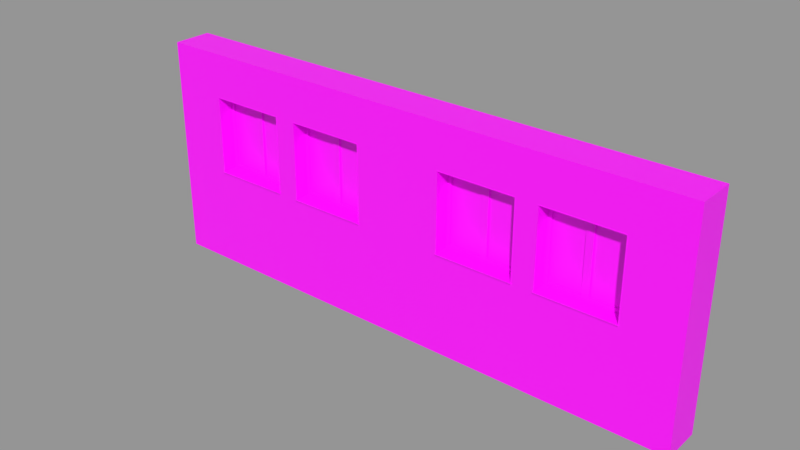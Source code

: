 # Source: facade.blend  (saved by Blender 2.93.20; exported with 4.5.12 LTS)
import bpy
from mathutils import Matrix  # noqa: F401  (used for matrix-valued properties, if any)

bpy.ops.wm.read_factory_settings(use_empty=True)
scene = bpy.context.scene
scene.name = 'model'

# ---- collections
col_facade = bpy.data.collections.new('facade'); scene.collection.children.link(col_facade)
col_facade_model = bpy.data.collections.new('facade model'); col_facade.children.link(col_facade_model)
col_facade_collision = bpy.data.collections.new('facade collision'); col_facade.children.link(col_facade_collision)
col_facade_collision.hide_render = True
col_facade_audio = bpy.data.collections.new('facade audio'); col_facade.children.link(col_facade_audio)
col_facade_audio.hide_render = True

# ---- images (referenced by path relative to the original .blend; pixels are not part of the script)
import os
ASSET_DIR = os.environ.get("B2B_ASSET_DIR", "")  # directory of the original .blend (textures are referenced by path, not embedded)
HERE = os.path.dirname(os.path.abspath(__file__))  # packed textures are extracted next to this script under _unpacked/

def load_image(name, relpath, width, height, colorspace="sRGB"):
    """Load a texture the original file referenced (path relative to the .blend, or extracted next to this script)."""
    p = next((c for c in (os.path.join(HERE, relpath), os.path.join(ASSET_DIR, relpath)) if relpath and os.path.exists(c)), "")
    if p:
        img = bpy.data.images.load(p, check_existing=True)
        img.name = name
    else:  # same state as the original file: an image datablock whose file is absent (Cycles renders it pink)
        img = bpy.data.images.new(name, width, height)
        img.source = "FILE"
        img.filepath = "//" + (relpath or name)
    img.colorspace_settings.name = colorspace
    return img
img_testmap_1_1 = load_image('testmap 1:1', '', 1024, 1024, 'sRGB')

# ---- materials (node trees are filled in below, after node groups)
mat_facade_wall = bpy.data.materials.new('facade wall')
mat_facade_wall.alpha_threshold = 0.0
mat_facade_wall.use_transparent_shadow = False
mat_facade_wall.preview_render_type = 'FLAT'
mat_facade_wall.diffuse_color = (0.06286, 0.5686, 0.7979, 1.0)
mat_facade_wall.roughness = 0.5
mat_facade_wall.specular_intensity = 0.1
mat_facade_wall.line_color = (0.0, 0.0, 0.0, 1.0)
mat_facade_window_frame = bpy.data.materials.new('facade window frame')
mat_facade_window_frame.alpha_threshold = 0.0
mat_facade_window_frame.use_transparent_shadow = False
mat_facade_window_frame.preview_render_type = 'FLAT'
mat_facade_window_frame.diffuse_color = (0.7937, 0.284, 0.03425, 1.0)
mat_facade_window_frame.roughness = 0.5
mat_facade_window_frame.line_color = (0.0, 0.0, 0.0, 1.0)
mat_facade_window = bpy.data.materials.new('facade window')
mat_facade_window.alpha_threshold = 0.0
mat_facade_window.use_transparent_shadow = False
mat_facade_window.preview_render_type = 'FLAT'
mat_facade_window.diffuse_color = (0.999, 0.0668, 0.005861, 1.0)
mat_facade_window.roughness = 0.5
mat_facade_window.specular_intensity = 0.25
mat_facade_window.line_color = (0.0, 0.0, 0.0, 1.0)
mat_collision_shape = bpy.data.materials.new('collision shape')
mat_collision_shape.alpha_threshold = 0.0
mat_collision_shape.use_transparent_shadow = False
mat_collision_shape.diffuse_color = (0.0, 0.76, 3.805e-05, 1.0)
mat_collision_shape.roughness = 0.5
mat_collision_shape.line_color = (0.0, 0.0, 0.0, 0.5)

# ---- material node trees
mat_facade_wall.use_nodes = True; mat_facade_wall.node_tree.nodes.clear()
_N = mat_facade_wall.node_tree.nodes; _L = mat_facade_wall.node_tree.links
n0 = _N.new('ShaderNodeOutputMaterial'); n0.name = 'Material Output'; n0.location = (216, 158)
n1 = _N.new('ShaderNodeBsdfPrincipled'); n1.name = 'Principled BSDF'; n1.location = (-74, 158)
n1.distribution = 'GGX'
n1.subsurface_method = 'BURLEY'
n1.inputs[3].default_value = 1.45
n1.inputs[27].default_value = (0.0, 0.0, 0.0, 1.0)
n1.inputs[28].default_value = 1.0
n2 = _N.new('ShaderNodeTexImage'); n2.name = 'Image Texture'; n2.location = (-364, 138)
n2.image = img_testmap_1_1
_L.new(n1.outputs[0], n0.inputs[0])
_L.new(n2.outputs[0], n1.inputs[0])
n0.is_active_output = True
mat_facade_window_frame.use_nodes = True; mat_facade_window_frame.node_tree.nodes.clear()
_N = mat_facade_window_frame.node_tree.nodes; _L = mat_facade_window_frame.node_tree.links
n0 = _N.new('ShaderNodeOutputMaterial'); n0.name = 'Material Output'; n0.location = (205, 105)
n1 = _N.new('ShaderNodeBsdfPrincipled'); n1.name = 'Principled BSDF'; n1.location = (-85, 105)
n1.distribution = 'GGX'
n1.subsurface_method = 'BURLEY'
n1.inputs[3].default_value = 1.45
n1.inputs[27].default_value = (0.0, 0.0, 0.0, 1.0)
n1.inputs[28].default_value = 1.0
n2 = _N.new('ShaderNodeTexImage'); n2.name = 'Image Texture'; n2.location = (-375, 85)
n2.image = img_testmap_1_1
_L.new(n1.outputs[0], n0.inputs[0])
_L.new(n2.outputs[0], n1.inputs[0])
n0.is_active_output = True
mat_facade_window.use_nodes = True; mat_facade_window.node_tree.nodes.clear()
_N = mat_facade_window.node_tree.nodes; _L = mat_facade_window.node_tree.links
n0 = _N.new('ShaderNodeOutputMaterial'); n0.name = 'Material Output'; n0.location = (399, 128)
n1 = _N.new('ShaderNodeBsdfPrincipled'); n1.name = 'Principled BSDF'; n1.location = (199, 128)
n1.distribution = 'GGX'
n1.subsurface_method = 'BURLEY'
n1.inputs[3].default_value = 1.45
n1.inputs[27].default_value = (0.0, 0.0, 0.0, 1.0)
n1.inputs[28].default_value = 1.0
n2 = _N.new('ShaderNodeTexImage'); n2.name = 'Image Texture'; n2.location = (-91, 108)
n2.image = img_testmap_1_1
_L.new(n1.outputs[0], n0.inputs[0])
_L.new(n2.outputs[0], n1.inputs[0])
n0.is_active_output = True

# ---- meshes
me_facade = bpy.data.meshes.new('facade')
me_facade.from_pydata([(4.0, 0.0, 2.2), (4.0, 0.0, 0.8), (0.8, 0.0, 0.8), (-4.0, 0.0, 2.2), (-4.0, 0.0, 0.8), (-2.6, 0.0, 0.8), (-2.6, 0.0, 2.2), (-0.8, 0.0, 2.2), (-0.8, 0.0, 0.8), (-2.2, 0.0, 0.8), (-2.2, 0.0, 2.2), (0.8, 0.0, 2.2), (2.2, 0.0, 0.8), (2.2, 0.0, 2.2), (2.6, 0.0, 0.8), (2.6, 0.0, 2.2), (5.0, 0.0, 3.0), (5.0, 0.0, 0.5), (-5.0, 0.0, 0.5), (-5.0, 0.0, 3.0), (-4.008, -0.02, 0.805), (-2.592, -0.02, 0.805), (-2.592, -0.02, 0.785), (-4.008, -0.02, 0.785), (-4.008, 0.001, 0.785), (-2.592, 0.001, 0.785), (-3.998, -0.003, 0.805), (-3.235, 0.27, 0.8598), (-3.235, 0.27, 2.135), (-2.665, 0.27, 2.135), (-2.665, 0.27, 0.8598), (-2.67, 0.3, 0.8643), (-2.67, 0.3, 2.131), (-3.23, 0.3, 2.131), (-3.23, 0.3, 0.8643), (-2.602, 0.27, 0.805), (-2.602, 0.27, 2.198), (-3.998, 0.27, 2.198), (-3.998, 0.27, 0.805), (-3.37, 0.3, 0.8643), (-3.37, 0.3, 2.131), (-3.93, 0.3, 2.131), (-3.93, 0.3, 0.8643), (-3.935, 0.27, 0.8598), (-3.935, 0.27, 2.135), (-3.365, 0.27, 2.135), (-3.365, 0.27, 0.8598), (-2.602, -0.003, 2.198), (-2.602, -0.003, 0.805), (-3.998, -0.003, 2.198), (-2.592, -0.003, 2.208), (-2.592, -0.003, 0.805), (-4.008, -0.003, 0.805), (-4.008, -0.003, 2.208), (-2.592, 0.001, 2.208), (-4.008, 0.001, 2.208), (-2.6, 0.3, 0.8003), (-2.6, 0.3, 2.201), (-4.0, 0.3, 2.201), (-4.0, 0.3, 0.8003), (-2.2, 0.3, 0.8003), (-2.2, 0.3, 2.201), (-0.8001, 0.3, 2.201), (-0.8001, 0.3, 0.8003), (4.0, 0.3, 0.8003), (4.0, 0.3, 2.201), (2.6, 0.3, 2.201), (2.6, 0.3, 0.8003), (0.8001, 0.3, 0.8003), (0.8001, 0.3, 2.201), (2.2, 0.3, 2.201), (2.2, 0.3, 0.8003), (-2.208, 0.001, 2.208), (-0.792, 0.001, 2.208), (-2.208, -0.003, 2.208), (-2.208, -0.003, 0.805), (-0.792, -0.003, 0.805), (-0.792, -0.003, 2.208), (-2.198, -0.003, 2.198), (-0.802, -0.003, 0.805), (-0.802, -0.003, 2.198), (-1.565, 0.27, 0.8598), (-1.565, 0.27, 2.135), (-2.135, 0.27, 2.135), (-2.135, 0.27, 0.8598), (-2.13, 0.3, 0.8643), (-2.13, 0.3, 2.131), (-1.57, 0.3, 2.131), (-1.57, 0.3, 0.8643), (-2.198, 0.27, 0.805), (-2.198, 0.27, 2.198), (-0.802, 0.27, 2.198), (-0.802, 0.27, 0.805), (-1.43, 0.3, 0.8643), (-1.43, 0.3, 2.131), (-0.8701, 0.3, 2.131), (-0.8701, 0.3, 0.8643), (-0.8651, 0.27, 0.8598), (-0.8651, 0.27, 2.135), (-1.435, 0.27, 2.135), (-1.435, 0.27, 0.8598), (-2.198, -0.003, 0.805), (-0.792, 0.001, 0.785), (-2.208, 0.001, 0.785), (-2.208, -0.02, 0.785), (-0.792, -0.02, 0.785), (-0.792, -0.02, 0.805), (-2.208, -0.02, 0.805), (0.792, -0.02, 0.805), (2.208, -0.02, 0.805), (2.208, -0.02, 0.785), (0.792, -0.02, 0.785), (0.792, 0.001, 0.785), (2.208, 0.001, 0.785), (0.802, -0.003, 0.805), (1.565, 0.27, 0.8598), (1.565, 0.27, 2.135), (2.135, 0.27, 2.135), (2.135, 0.27, 0.8598), (2.13, 0.3, 0.8643), (2.13, 0.3, 2.131), (1.57, 0.3, 2.131), (1.57, 0.3, 0.8643), (2.198, 0.27, 0.805), (2.198, 0.27, 2.198), (0.802, 0.27, 2.198), (0.802, 0.27, 0.805), (1.43, 0.3, 0.8643), (1.43, 0.3, 2.131), (0.8701, 0.3, 2.131), (0.8701, 0.3, 0.8643), (0.8651, 0.27, 0.8598), (0.8651, 0.27, 2.135), (1.435, 0.27, 2.135), (1.435, 0.27, 0.8598), (2.198, -0.003, 2.198), (2.198, -0.003, 0.805), (0.802, -0.003, 2.198), (2.208, -0.003, 2.208), (2.208, -0.003, 0.805), (0.792, -0.003, 0.805), (0.792, -0.003, 2.208), (2.208, 0.001, 2.208), (0.792, 0.001, 2.208), (2.592, 0.001, 2.208), (4.008, 0.001, 2.208), (2.592, -0.003, 2.208), (2.592, -0.003, 0.805), (4.008, -0.003, 0.805), (4.008, -0.003, 2.208), (2.602, -0.003, 2.198), (3.998, -0.003, 0.805), (3.998, -0.003, 2.198), (3.235, 0.27, 0.8598), (3.235, 0.27, 2.135), (2.665, 0.27, 2.135), (2.665, 0.27, 0.8598), (2.67, 0.3, 0.8643), (2.67, 0.3, 2.131), (3.23, 0.3, 2.131), (3.23, 0.3, 0.8643), (2.602, 0.27, 0.805), (2.602, 0.27, 2.198), (3.998, 0.27, 2.198), (3.998, 0.27, 0.805), (3.37, 0.3, 0.8643), (3.37, 0.3, 2.131), (3.93, 0.3, 2.131), (3.93, 0.3, 0.8643), (3.935, 0.27, 0.8598), (3.935, 0.27, 2.135), (3.365, 0.27, 2.135), (3.365, 0.27, 0.8598), (2.602, -0.003, 0.805), (4.008, 0.001, 0.785), (2.592, 0.001, 0.785), (2.592, -0.02, 0.785), (4.008, -0.02, 0.785), (4.008, -0.02, 0.805), (2.592, -0.02, 0.805), (5.0, 0.0, -1.0), (-5.0, 0.0, -1.0), (5.0, 0.7, 3.0), (5.0, 0.7, 0.5), (-5.0, 0.7, 0.5), (-5.0, 0.7, 3.0), (5.0, 0.7, -1.0), (-5.0, 0.7, -1.0)], [], [(16, 0, 1, 17), (8, 2, 11, 7), (7, 19, 10), (10, 19, 6), (9, 18, 8), (9, 5, 18), (5, 4, 18), (6, 19, 3), (4, 3, 19, 18), (10, 6, 5, 9), (15, 13, 12, 14), (17, 1, 14), (17, 14, 12), (17, 12, 2), (8, 18, 17, 2), (15, 0, 16), (13, 15, 16), (11, 13, 16), (7, 11, 16, 19), (21, 20, 23, 22), (22, 23, 24, 25), (49, 37, 36, 47), (35, 38, 26, 48), (36, 37, 45, 28), (36, 28, 29), (46, 38, 35, 27), (35, 30, 27), (46, 27, 28, 45), (35, 36, 29, 30), (27, 34, 33, 28), (30, 31, 34, 27), (29, 32, 31, 30), (28, 33, 32, 29), (47, 36, 35, 48), (49, 26, 38, 37), (45, 44, 41, 40), (44, 43, 42, 41), (43, 46, 39, 42), (46, 45, 40, 39), (38, 46, 43), (38, 43, 44, 37), (37, 44, 45), (47, 48, 51, 50), (26, 49, 53, 52), (49, 47, 50, 53), (53, 50, 54, 55), (52, 53, 55, 24), (50, 51, 25, 54), (25, 51, 21, 22), (21, 51, 48), (20, 52, 24, 23), (20, 26, 52), (20, 21, 48, 26), (59, 56, 57, 58), (60, 63, 62, 61), (67, 64, 65, 66), (68, 71, 70, 69), (107, 106, 79, 101), (107, 101, 75), (107, 75, 103, 104), (106, 76, 79), (102, 76, 106, 105), (77, 76, 102, 73), (75, 74, 72, 103), (74, 77, 73, 72), (78, 80, 77, 74), (101, 78, 74, 75), (80, 79, 76, 77), (90, 83, 82), (89, 84, 83, 90), (89, 81, 84), (81, 82, 87, 88), (84, 81, 88, 85), (83, 84, 85, 86), (82, 83, 86, 87), (78, 101, 89, 90), (80, 91, 92, 79), (99, 94, 95, 98), (98, 95, 96, 97), (97, 96, 93, 100), (100, 93, 94, 99), (92, 91, 98, 97), (81, 100, 99, 82), (92, 97, 100), (81, 89, 92, 100), (91, 99, 98), (91, 90, 82, 99), (92, 89, 101, 79), (78, 90, 91, 80), (105, 104, 103, 102), (106, 107, 104, 105), (109, 108, 111, 110), (110, 111, 112, 113), (137, 125, 124, 135), (123, 126, 114, 136), (124, 125, 133, 116), (124, 116, 117), (134, 126, 123, 115), (123, 118, 115), (134, 115, 116, 133), (123, 124, 117, 118), (115, 122, 121, 116), (118, 119, 122, 115), (117, 120, 119, 118), (116, 121, 120, 117), (135, 124, 123, 136), (137, 114, 126, 125), (133, 132, 129, 128), (132, 131, 130, 129), (131, 134, 127, 130), (134, 133, 128, 127), (126, 134, 131), (126, 131, 132, 125), (125, 132, 133), (135, 136, 139, 138), (114, 137, 141, 140), (137, 135, 138, 141), (141, 138, 142, 143), (140, 141, 143, 112), (138, 139, 113, 142), (113, 139, 109, 110), (109, 139, 136), (108, 140, 112, 111), (108, 114, 140), (108, 109, 136, 114), (179, 178, 151, 173), (179, 173, 147), (179, 147, 175, 176), (178, 148, 151), (174, 148, 178, 177), (149, 148, 174, 145), (147, 146, 144, 175), (146, 149, 145, 144), (150, 152, 149, 146), (173, 150, 146, 147), (152, 151, 148, 149), (162, 155, 154), (161, 156, 155, 162), (161, 153, 156), (153, 154, 159, 160), (156, 153, 160, 157), (155, 156, 157, 158), (154, 155, 158, 159), (150, 173, 161, 162), (152, 163, 164, 151), (171, 166, 167, 170), (170, 167, 168, 169), (169, 168, 165, 172), (172, 165, 166, 171), (164, 163, 170, 169), (153, 172, 171, 154), (164, 169, 172), (153, 161, 164, 172), (163, 171, 170), (163, 162, 154, 171), (164, 161, 173, 151), (150, 162, 163, 152), (177, 176, 175, 174), (178, 179, 176, 177), (17, 18, 181, 180), (181, 18, 184, 187), (19, 16, 182, 185), (16, 17, 183, 182), (17, 180, 186, 183), (180, 181, 187, 186), (18, 19, 185, 184), (186, 187, 184, 183), (184, 185, 182, 183)])
me_facade.polygons.foreach_set('material_index', [0, 0, 0, 0, 0, 0, 0, 0, 0, 0, 0, 0, 0, 0, 0, 0, 0, 0, 0, 1, 1, 1, 1, 1, 1, 1, 1, 1, 1, 1, 1, 1, 1, 1, 1, 1, 1, 1, 1, 1, 1, 1, 1, 1, 1, 1, 1, 1, 1, 1, 1, 1, 1, 2, 2, 2, 2, 1, 1, 1, 1, 1, 1, 1, 1, 1, 1, 1, 1, 1, 1, 1, 1, 1, 1, 1, 1, 1, 1, 1, 1, 1, 1, 1, 1, 1, 1, 1, 1, 1, 1, 1, 1, 1, 1, 1, 1, 1, 1, 1, 1, 1, 1, 1, 1, 1, 1, 1, 1, 1, 1, 1, 1, 1, 1, 1, 1, 1, 1, 1, 1, 1, 1, 1, 1, 1, 1, 1, 1, 1, 1, 1, 1, 1, 1, 1, 1, 1, 1, 1, 1, 1, 1, 1, 1, 1, 1, 1, 1, 1, 1, 1, 1, 1, 1, 1, 1, 1, 1, 0, 0, 0, 0, 0, 0, 0, 0, 0])
_k = set([(16, 17), (16, 19), (16, 182), (17, 180), (18, 19), (18, 181), (19, 185), (20, 21), (20, 23), (20, 52), (21, 22), (21, 51), (22, 23), (22, 25), (23, 24), (26, 38), (26, 48), (26, 49), (26, 52), (27, 28), (27, 30), (27, 34), (28, 29), (28, 33), (29, 30), (29, 32), (30, 31), (35, 36), (35, 38), (35, 48), (36, 37), (36, 47), (37, 38), (37, 49), (39, 46), (40, 45), (41, 44), (42, 43), (43, 44), (43, 46), (44, 45), (45, 46), (47, 48), (47, 49), (48, 51), (50, 51), (50, 53), (50, 54), (52, 53), (53, 55), (72, 74), (73, 77), (74, 75), (74, 77), (75, 101), (75, 107), (76, 77), (76, 79), (76, 106), (78, 80), (78, 90), (78, 101), (79, 80), (79, 92), (79, 101), (80, 91), (81, 82), (81, 84), (81, 88), (82, 83), (82, 87), (83, 84), (83, 86), (84, 85), (89, 90), (89, 92), (89, 101), (90, 91), (91, 92), (93, 100), (94, 99), (95, 98), (96, 97), (97, 98), (97, 100), (98, 99), (99, 100), (102, 105), (103, 104), (104, 105), (104, 107), (105, 106), (106, 107), (108, 109), (108, 111), (108, 140), (109, 110), (109, 139), (110, 111), (110, 113), (111, 112), (114, 126), (114, 136), (114, 137), (114, 140), (115, 116), (115, 118), (115, 122), (116, 117), (116, 121), (117, 118), (117, 120), (118, 119), (123, 124), (123, 126), (123, 136), (124, 125), (124, 135), (125, 126), (125, 137), (127, 134), (128, 133), (129, 132), (130, 131), (131, 132), (131, 134), (132, 133), (133, 134), (135, 136), (135, 137), (136, 139), (138, 139), (138, 141), (138, 142), (140, 141), (141, 143), (144, 146), (145, 149), (146, 147), (146, 149), (147, 173), (147, 179), (148, 149), (148, 151), (148, 178), (150, 152), (150, 162), (150, 173), (151, 152), (151, 164), (151, 173), (152, 163), (153, 154), (153, 156), (153, 160), (154, 155), (154, 159), (155, 156), (155, 158), (156, 157), (161, 162), (161, 164), (161, 173), (162, 163), (163, 164), (165, 172), (166, 171), (167, 170), (168, 169), (169, 170), (169, 172), (170, 171), (171, 172), (174, 177), (175, 176), (176, 177), (176, 179), (177, 178), (178, 179), (180, 181), (180, 186), (181, 187), (182, 183), (182, 185), (183, 186), (184, 185), (184, 187), (186, 187)])
me_facade.attributes.new('sharp_edge', 'BOOLEAN', 'EDGE').data.foreach_set('value', [ (min(e.vertices), max(e.vertices)) in _k for e in me_facade.edges])
_uv = me_facade.uv_layers.new(name='UVMap')
_uv.uv.foreach_set('vector', [5.0, 3.0, 4.0, 2.2, 4.0, 0.8, 5.0, 0.5, -0.8, 0.8, 0.8, 0.8, 0.8, 2.2, -0.8, 2.2, -0.8, 2.2, -5.0, 3.0, -2.2, 2.2, -2.2, 2.2, -5.0, 3.0, -2.6, 2.2, -2.2, 0.8, -5.0, 0.5, -0.8, 0.8, -2.2, 0.8, -2.6, 0.8, -5.0, 0.5, -2.6, 0.8, -4.0, 0.8, -5.0, 0.5, -2.6, 2.2, -5.0, 3.0, -4.0, 2.2, -4.0, 0.8, -4.0, 2.2, -5.0, 3.0, -5.0, 0.5, -2.2, 2.2, -2.6, 2.2, -2.6, 0.8, -2.2, 0.8, 2.6, 2.2, 2.2, 2.2, 2.2, 0.8, 2.6, 0.8, 5.0, 0.5, 4.0, 0.8, 2.6, 0.8, 5.0, 0.5, 2.6, 0.8, 2.2, 0.8, 5.0, 0.5, 2.2, 0.8, 0.8, 0.8, -0.8, 0.8, -5.0, 0.5, 5.0, 0.5, 0.8, 0.8, 2.6, 2.2, 4.0, 2.2, 5.0, 3.0, 2.2, 2.2, 2.6, 2.2, 5.0, 3.0, 0.8, 2.2, 2.2, 2.2, 5.0, 3.0, -0.8, 2.2, 0.8, 2.2, 5.0, 3.0, -5.0, 3.0, 1.416, -1.628, -1.416, -1.628, -1.416, -1.668, 1.416, -1.668, 1.416, -1.668, -1.416, -1.668, -1.416, -1.71, 1.416, -1.71, -1.396, 1.604, -1.396, 1.398, 1.396, 1.398, 1.396, 1.604, 1.396, -1.388, -1.396, -1.388, -1.396, -1.594, 1.396, -1.594, 1.396, 1.398, -1.396, 1.398, -0.1302, 1.272, 0.1302, 1.272, 1.396, 1.398, 0.1302, 1.272, 1.27, 1.272, -0.1302, -1.278, -1.396, -1.388, 1.396, -1.388, 0.1302, -1.278, 1.396, -1.388, 1.27, -1.278, 0.1302, -1.278, -0.1302, -1.278, 0.1302, -1.278, 0.1302, 1.272, -0.1302, 1.272, 1.396, -1.388, 1.396, 1.398, 1.27, 1.272, 1.27, -1.278, 0.1302, -1.278, 0.1549, -1.253, 0.1524, 1.249, 0.1302, 1.272, 1.27, -1.278, 1.252, -1.25, 0.1501, -1.248, 0.1302, -1.278, 1.27, 1.272, 1.247, 1.248, 1.244, -1.255, 1.27, -1.278, 0.1302, 1.272, 0.1485, 1.243, 1.251, 1.243, 1.27, 1.272, 1.602, 1.398, 1.396, 1.398, 1.396, -1.388, 1.602, -1.388, -1.602, 1.398, -1.602, -1.388, -1.396, -1.388, -1.396, 1.398, -0.1302, 1.272, -1.27, 1.272, -1.251, 1.243, -0.1485, 1.243, -1.27, 1.272, -1.27, -1.278, -1.244, -1.255, -1.247, 1.248, -1.27, -1.278, -0.1302, -1.278, -0.1501, -1.248, -1.252, -1.25, -0.1302, -1.278, -0.1302, 1.272, -0.1524, 1.249, -0.1549, -1.253, -1.396, -1.388, -0.1302, -1.278, -1.27, -1.278, -1.396, -1.388, -1.27, -1.278, -1.27, 1.272, -1.396, 1.398, -1.396, 1.398, -1.27, 1.272, -0.1302, 1.272, 1.602, 1.398, 1.602, -1.388, 1.622, -1.388, 1.622, 1.418, -1.602, -1.388, -1.602, 1.398, -1.622, 1.418, -1.622, -1.388, -1.396, 1.604, 1.396, 1.604, 1.416, 1.624, -1.416, 1.624, -1.416, 1.624, 1.416, 1.624, 1.416, 1.632, -1.416, 1.632, -1.622, -1.388, -1.622, 1.418, -1.63, 1.418, -1.63, -1.428, 1.622, 1.418, 1.622, -1.388, 1.63, -1.428, 1.63, 1.418, 1.63, -1.428, 1.622, -1.388, 1.588, -1.388, 1.588, -1.428, 1.416, -1.628, 1.416, -1.594, 1.396, -1.594, -1.588, -1.388, -1.622, -1.388, -1.63, -1.428, -1.588, -1.428, -1.416, -1.628, -1.396, -1.594, -1.416, -1.594, -1.416, -1.628, 1.416, -1.628, 1.396, -1.594, -1.396, -1.594, 0.2, 0.2201, 0.48, 0.2201, 0.48, 0.7803, 0.2, 0.7803, 0.56, 0.2201, 0.84, 0.2201, 0.84, 0.7803, 0.56, 0.7803, 0.52, 0.2201, 0.8, 0.2201, 0.8, 0.7803, 0.52, 0.7803, 0.16, 0.2201, 0.44, 0.2201, 0.44, 0.7803, 0.16, 0.7803, -1.416, -1.628, 1.416, -1.628, 1.396, -1.594, -1.396, -1.594, -1.416, -1.628, -1.396, -1.594, -1.416, -1.594, -1.588, -1.388, -1.622, -1.388, -1.63, -1.428, -1.588, -1.428, 1.416, -1.628, 1.416, -1.594, 1.396, -1.594, 1.63, -1.428, 1.622, -1.388, 1.588, -1.388, 1.588, -1.428, 1.622, 1.418, 1.622, -1.388, 1.63, -1.428, 1.63, 1.418, -1.622, -1.388, -1.622, 1.418, -1.63, 1.418, -1.63, -1.428, -1.416, 1.624, 1.416, 1.624, 1.416, 1.632, -1.416, 1.632, -1.396, 1.604, 1.396, 1.604, 1.416, 1.624, -1.416, 1.624, -1.602, -1.388, -1.602, 1.398, -1.622, 1.418, -1.622, -1.388, 1.602, 1.398, 1.602, -1.388, 1.622, -1.388, 1.622, 1.418, -1.396, 1.398, -1.27, 1.272, -0.1302, 1.272, -1.396, -1.388, -1.27, -1.278, -1.27, 1.272, -1.396, 1.398, -1.396, -1.388, -0.1302, -1.278, -1.27, -1.278, -0.1302, -1.278, -0.1302, 1.272, -0.1524, 1.249, -0.1549, -1.253, -1.27, -1.278, -0.1302, -1.278, -0.1501, -1.248, -1.252, -1.25, -1.27, 1.272, -1.27, -1.278, -1.244, -1.255, -1.247, 1.248, -0.1302, 1.272, -1.27, 1.272, -1.251, 1.243, -0.1485, 1.243, -1.602, 1.398, -1.602, -1.388, -1.396, -1.388, -1.396, 1.398, 1.602, 1.398, 1.396, 1.398, 1.396, -1.388, 1.602, -1.388, 0.1302, 1.272, 0.1485, 1.243, 1.251, 1.243, 1.27, 1.272, 1.27, 1.272, 1.247, 1.248, 1.244, -1.255, 1.27, -1.278, 1.27, -1.278, 1.252, -1.25, 0.1501, -1.248, 0.1302, -1.278, 0.1302, -1.278, 0.1549, -1.253, 0.1524, 1.249, 0.1302, 1.272, 1.396, -1.388, 1.396, 1.398, 1.27, 1.272, 1.27, -1.278, -0.1302, -1.278, 0.1302, -1.278, 0.1302, 1.272, -0.1302, 1.272, 1.396, -1.388, 1.27, -1.278, 0.1302, -1.278, -0.1302, -1.278, -1.396, -1.388, 1.396, -1.388, 0.1302, -1.278, 1.396, 1.398, 0.1302, 1.272, 1.27, 1.272, 1.396, 1.398, -1.396, 1.398, -0.1302, 1.272, 0.1302, 1.272, 1.396, -1.388, -1.396, -1.388, -1.396, -1.594, 1.396, -1.594, -1.396, 1.604, -1.396, 1.398, 1.396, 1.398, 1.396, 1.604, 1.416, -1.668, -1.416, -1.668, -1.416, -1.71, 1.416, -1.71, 1.416, -1.628, -1.416, -1.628, -1.416, -1.668, 1.416, -1.668, 1.416, -1.628, -1.416, -1.628, -1.416, -1.668, 1.416, -1.668, 1.416, -1.668, -1.416, -1.668, -1.416, -1.71, 1.416, -1.71, -1.396, 1.604, -1.396, 1.398, 1.396, 1.398, 1.396, 1.604, 1.396, -1.388, -1.396, -1.388, -1.396, -1.594, 1.396, -1.594, 1.396, 1.398, -1.396, 1.398, -0.1302, 1.272, 0.1302, 1.272, 1.396, 1.398, 0.1302, 1.272, 1.27, 1.272, -0.1302, -1.278, -1.396, -1.388, 1.396, -1.388, 0.1302, -1.278, 1.396, -1.388, 1.27, -1.278, 0.1302, -1.278, -0.1302, -1.278, 0.1302, -1.278, 0.1302, 1.272, -0.1302, 1.272, 1.396, -1.388, 1.396, 1.398, 1.27, 1.272, 1.27, -1.278, 0.1302, -1.278, 0.1549, -1.253, 0.1524, 1.249, 0.1302, 1.272, 1.27, -1.278, 1.252, -1.25, 0.1501, -1.248, 0.1302, -1.278, 1.27, 1.272, 1.247, 1.248, 1.244, -1.255, 1.27, -1.278, 0.1302, 1.272, 0.1485, 1.243, 1.251, 1.243, 1.27, 1.272, 1.602, 1.398, 1.396, 1.398, 1.396, -1.388, 1.602, -1.388, -1.602, 1.398, -1.602, -1.388, -1.396, -1.388, -1.396, 1.398, -0.1302, 1.272, -1.27, 1.272, -1.251, 1.243, -0.1485, 1.243, -1.27, 1.272, -1.27, -1.278, -1.244, -1.255, -1.247, 1.248, -1.27, -1.278, -0.1302, -1.278, -0.1501, -1.248, -1.252, -1.25, -0.1302, -1.278, -0.1302, 1.272, -0.1524, 1.249, -0.1549, -1.253, -1.396, -1.388, -0.1302, -1.278, -1.27, -1.278, -1.396, -1.388, -1.27, -1.278, -1.27, 1.272, -1.396, 1.398, -1.396, 1.398, -1.27, 1.272, -0.1302, 1.272, 1.602, 1.398, 1.602, -1.388, 1.622, -1.388, 1.622, 1.418, -1.602, -1.388, -1.602, 1.398, -1.622, 1.418, -1.622, -1.388, -1.396, 1.604, 1.396, 1.604, 1.416, 1.624, -1.416, 1.624, -1.416, 1.624, 1.416, 1.624, 1.416, 1.632, -1.416, 1.632, -1.622, -1.388, -1.622, 1.418, -1.63, 1.418, -1.63, -1.428, 1.622, 1.418, 1.622, -1.388, 1.63, -1.428, 1.63, 1.418, 1.63, -1.428, 1.622, -1.388, 1.588, -1.388, 1.588, -1.428, 1.416, -1.628, 1.416, -1.594, 1.396, -1.594, -1.588, -1.388, -1.622, -1.388, -1.63, -1.428, -1.588, -1.428, -1.416, -1.628, -1.396, -1.594, -1.416, -1.594, -1.416, -1.628, 1.416, -1.628, 1.396, -1.594, -1.396, -1.594, -1.416, -1.628, 1.416, -1.628, 1.396, -1.594, -1.396, -1.594, -1.416, -1.628, -1.396, -1.594, -1.416, -1.594, -1.588, -1.388, -1.622, -1.388, -1.63, -1.428, -1.588, -1.428, 1.416, -1.628, 1.416, -1.594, 1.396, -1.594, 1.63, -1.428, 1.622, -1.388, 1.588, -1.388, 1.588, -1.428, 1.622, 1.418, 1.622, -1.388, 1.63, -1.428, 1.63, 1.418, -1.622, -1.388, -1.622, 1.418, -1.63, 1.418, -1.63, -1.428, -1.416, 1.624, 1.416, 1.624, 1.416, 1.632, -1.416, 1.632, -1.396, 1.604, 1.396, 1.604, 1.416, 1.624, -1.416, 1.624, -1.602, -1.388, -1.602, 1.398, -1.622, 1.418, -1.622, -1.388, 1.602, 1.398, 1.602, -1.388, 1.622, -1.388, 1.622, 1.418, -1.396, 1.398, -1.27, 1.272, -0.1302, 1.272, -1.396, -1.388, -1.27, -1.278, -1.27, 1.272, -1.396, 1.398, -1.396, -1.388, -0.1302, -1.278, -1.27, -1.278, -0.1302, -1.278, -0.1302, 1.272, -0.1524, 1.249, -0.1549, -1.253, -1.27, -1.278, -0.1302, -1.278, -0.1501, -1.248, -1.252, -1.25, -1.27, 1.272, -1.27, -1.278, -1.244, -1.255, -1.247, 1.248, -0.1302, 1.272, -1.27, 1.272, -1.251, 1.243, -0.1485, 1.243, -1.602, 1.398, -1.602, -1.388, -1.396, -1.388, -1.396, 1.398, 1.602, 1.398, 1.396, 1.398, 1.396, -1.388, 1.602, -1.388, 0.1302, 1.272, 0.1485, 1.243, 1.251, 1.243, 1.27, 1.272, 1.27, 1.272, 1.247, 1.248, 1.244, -1.255, 1.27, -1.278, 1.27, -1.278, 1.252, -1.25, 0.1501, -1.248, 0.1302, -1.278, 0.1302, -1.278, 0.1549, -1.253, 0.1524, 1.249, 0.1302, 1.272, 1.396, -1.388, 1.396, 1.398, 1.27, 1.272, 1.27, -1.278, -0.1302, -1.278, 0.1302, -1.278, 0.1302, 1.272, -0.1302, 1.272, 1.396, -1.388, 1.27, -1.278, 0.1302, -1.278, -0.1302, -1.278, -1.396, -1.388, 1.396, -1.388, 0.1302, -1.278, 1.396, 1.398, 0.1302, 1.272, 1.27, 1.272, 1.396, 1.398, -1.396, 1.398, -0.1302, 1.272, 0.1302, 1.272, 1.396, -1.388, -1.396, -1.388, -1.396, -1.594, 1.396, -1.594, -1.396, 1.604, -1.396, 1.398, 1.396, 1.398, 1.396, 1.604, 1.416, -1.668, -1.416, -1.668, -1.416, -1.71, 1.416, -1.71, 1.416, -1.628, -1.416, -1.628, -1.416, -1.668, 1.416, -1.668, 5.0, 0.5, -5.0, 0.5, -5.0, -1.0, 5.0, -1.0, 0.0, -1.0, 0.0, 0.5, -0.7, 0.5, -0.7, -1.0, -5.0, 0.0, 5.0, 0.0, 5.0, 0.7, -5.0, 0.7, 0.0, 3.0, 0.0, 0.5, 0.7, 0.5, 0.7, 3.0, 0.0, 0.5, 0.0, -1.0, 0.7, -1.0, 0.7, 0.5, 5.0, 0.0, -5.0, 0.0, -5.0, -0.7, 5.0, -0.7, 0.0, 0.5, 0.0, 3.0, -0.7, 3.0, -0.7, 0.5, -5.0, -1.0, 5.0, -1.0, 5.0, 0.5, -5.0, 0.5, 5.0, 0.5, 5.0, 3.0, -5.0, 3.0, -5.0, 0.5])
me_facade.materials.append(mat_facade_wall)
me_facade.materials.append(mat_facade_window_frame)
me_facade.materials.append(mat_facade_window)
me_facade.use_remesh_preserve_volume = False
me_facade.use_remesh_preserve_attributes = False
me_facade.use_mirror_vertex_groups = False
me_facade.update()
me_collision_box = bpy.data.meshes.new('collision box')
me_collision_box.from_pydata([(0.5, 0.5, -0.5), (0.5, -0.5, -0.5), (-0.5, -0.5, -0.5), (-0.5, 0.5, -0.5), (0.5, 0.5, 0.5), (0.5, -0.5, 0.5), (-0.5, -0.5, 0.5), (-0.5, 0.5, 0.5)], [], [(0, 1, 2, 3), (4, 7, 6, 5), (0, 4, 5, 1), (1, 5, 6, 2), (2, 6, 7, 3), (4, 0, 3, 7)])
me_collision_box.materials.append(mat_collision_shape)
me_collision_box.use_remesh_preserve_volume = False
me_collision_box.use_remesh_preserve_attributes = False
me_collision_box.use_mirror_vertex_groups = False
me_collision_box.update()
me_facade_audio = bpy.data.meshes.new('facade audio')
me_facade_audio.from_pydata([(4.0, 0.0, 2.2), (4.0, 0.0, 0.8), (0.8, 0.0, 0.8), (-4.0, 0.0, 2.2), (-4.0, 0.0, 0.8), (-2.6, 0.0, 0.8), (-2.6, 0.0, 2.2), (-0.8, 0.0, 2.2), (-0.8, 0.0, 0.8), (-2.2, 0.0, 0.8), (-2.2, 0.0, 2.2), (0.8, 0.0, 2.2), (2.2, 0.0, 0.8), (2.2, 0.0, 2.2), (2.6, 0.0, 0.8), (2.6, 0.0, 2.2), (5.0, 0.0, 3.0), (5.0, 0.0, 0.5), (-5.0, 0.0, 0.5), (-5.0, 0.0, 3.0), (-4.008, -0.02, 0.805), (-2.592, -0.02, 0.805), (-2.592, -0.02, 0.785), (-4.008, -0.02, 0.785), (-4.008, 0.001, 0.785), (-2.592, 0.001, 0.785), (-3.998, -0.003, 0.805), (-3.235, 0.27, 0.8598), (-3.235, 0.27, 2.135), (-2.665, 0.27, 2.135), (-2.665, 0.27, 0.8598), (-2.67, 0.3, 0.8643), (-2.67, 0.3, 2.131), (-3.23, 0.3, 2.131), (-3.23, 0.3, 0.8643), (-2.602, 0.27, 0.805), (-2.602, 0.27, 2.198), (-3.998, 0.27, 2.198), (-3.998, 0.27, 0.805), (-3.37, 0.3, 0.8643), (-3.37, 0.3, 2.131), (-3.93, 0.3, 2.131), (-3.93, 0.3, 0.8643), (-3.935, 0.27, 0.8598), (-3.935, 0.27, 2.135), (-3.365, 0.27, 2.135), (-3.365, 0.27, 0.8598), (-2.602, -0.003, 2.198), (-2.602, -0.003, 0.805), (-3.998, -0.003, 2.198), (-2.592, -0.003, 2.208), (-2.592, -0.003, 0.805), (-4.008, -0.003, 0.805), (-4.008, -0.003, 2.208), (-2.592, 0.001, 2.208), (-4.008, 0.001, 2.208), (-2.6, 0.3, 0.8003), (-2.6, 0.3, 2.201), (-4.0, 0.3, 2.201), (-4.0, 0.3, 0.8003), (-2.2, 0.3, 0.8003), (-2.2, 0.3, 2.201), (-0.8001, 0.3, 2.201), (-0.8001, 0.3, 0.8003), (4.0, 0.3, 0.8003), (4.0, 0.3, 2.201), (2.6, 0.3, 2.201), (2.6, 0.3, 0.8003), (0.8001, 0.3, 0.8003), (0.8001, 0.3, 2.201), (2.2, 0.3, 2.201), (2.2, 0.3, 0.8003), (-2.208, 0.001, 2.208), (-0.792, 0.001, 2.208), (-2.208, -0.003, 2.208), (-2.208, -0.003, 0.805), (-0.792, -0.003, 0.805), (-0.792, -0.003, 2.208), (-2.198, -0.003, 2.198), (-0.802, -0.003, 0.805), (-0.802, -0.003, 2.198), (-1.565, 0.27, 0.8598), (-1.565, 0.27, 2.135), (-2.135, 0.27, 2.135), (-2.135, 0.27, 0.8598), (-2.13, 0.3, 0.8643), (-2.13, 0.3, 2.131), (-1.57, 0.3, 2.131), (-1.57, 0.3, 0.8643), (-2.198, 0.27, 0.805), (-2.198, 0.27, 2.198), (-0.802, 0.27, 2.198), (-0.802, 0.27, 0.805), (-1.43, 0.3, 0.8643), (-1.43, 0.3, 2.131), (-0.8701, 0.3, 2.131), (-0.8701, 0.3, 0.8643), (-0.8651, 0.27, 0.8598), (-0.8651, 0.27, 2.135), (-1.435, 0.27, 2.135), (-1.435, 0.27, 0.8598), (-2.198, -0.003, 0.805), (-0.792, 0.001, 0.785), (-2.208, 0.001, 0.785), (-2.208, -0.02, 0.785), (-0.792, -0.02, 0.785), (-0.792, -0.02, 0.805), (-2.208, -0.02, 0.805), (0.792, -0.02, 0.805), (2.208, -0.02, 0.805), (2.208, -0.02, 0.785), (0.792, -0.02, 0.785), (0.792, 0.001, 0.785), (2.208, 0.001, 0.785), (0.802, -0.003, 0.805), (1.565, 0.27, 0.8598), (1.565, 0.27, 2.135), (2.135, 0.27, 2.135), (2.135, 0.27, 0.8598), (2.13, 0.3, 0.8643), (2.13, 0.3, 2.131), (1.57, 0.3, 2.131), (1.57, 0.3, 0.8643), (2.198, 0.27, 0.805), (2.198, 0.27, 2.198), (0.802, 0.27, 2.198), (0.802, 0.27, 0.805), (1.43, 0.3, 0.8643), (1.43, 0.3, 2.131), (0.8701, 0.3, 2.131), (0.8701, 0.3, 0.8643), (0.8651, 0.27, 0.8598), (0.8651, 0.27, 2.135), (1.435, 0.27, 2.135), (1.435, 0.27, 0.8598), (2.198, -0.003, 2.198), (2.198, -0.003, 0.805), (0.802, -0.003, 2.198), (2.208, -0.003, 2.208), (2.208, -0.003, 0.805), (0.792, -0.003, 0.805), (0.792, -0.003, 2.208), (2.208, 0.001, 2.208), (0.792, 0.001, 2.208), (2.592, 0.001, 2.208), (4.008, 0.001, 2.208), (2.592, -0.003, 2.208), (2.592, -0.003, 0.805), (4.008, -0.003, 0.805), (4.008, -0.003, 2.208), (2.602, -0.003, 2.198), (3.998, -0.003, 0.805), (3.998, -0.003, 2.198), (3.235, 0.27, 0.8598), (3.235, 0.27, 2.135), (2.665, 0.27, 2.135), (2.665, 0.27, 0.8598), (2.67, 0.3, 0.8643), (2.67, 0.3, 2.131), (3.23, 0.3, 2.131), (3.23, 0.3, 0.8643), (2.602, 0.27, 0.805), (2.602, 0.27, 2.198), (3.998, 0.27, 2.198), (3.998, 0.27, 0.805), (3.37, 0.3, 0.8643), (3.37, 0.3, 2.131), (3.93, 0.3, 2.131), (3.93, 0.3, 0.8643), (3.935, 0.27, 0.8598), (3.935, 0.27, 2.135), (3.365, 0.27, 2.135), (3.365, 0.27, 0.8598), (2.602, -0.003, 0.805), (4.008, 0.001, 0.785), (2.592, 0.001, 0.785), (2.592, -0.02, 0.785), (4.008, -0.02, 0.785), (4.008, -0.02, 0.805), (2.592, -0.02, 0.805), (5.0, 0.0, -1.0), (-5.0, 0.0, -1.0), (5.0, 0.7, 3.0), (5.0, 0.7, 0.5), (-5.0, 0.7, 0.5), (-5.0, 0.7, 3.0), (5.0, 0.7, -1.0), (-5.0, 0.7, -1.0)], [], [(16, 0, 1, 17), (8, 2, 11, 7), (7, 19, 10), (10, 19, 6), (9, 18, 8), (9, 5, 18), (5, 4, 18), (6, 19, 3), (4, 3, 19, 18), (10, 6, 5, 9), (15, 13, 12, 14), (17, 1, 14), (17, 14, 12), (17, 12, 2), (8, 18, 17, 2), (15, 0, 16), (13, 15, 16), (11, 13, 16), (7, 11, 16, 19), (21, 20, 23, 22), (22, 23, 24, 25), (49, 37, 36, 47), (35, 38, 26, 48), (36, 37, 45, 28), (36, 28, 29), (46, 38, 35, 27), (35, 30, 27), (46, 27, 28, 45), (35, 36, 29, 30), (27, 34, 33, 28), (30, 31, 34, 27), (29, 32, 31, 30), (28, 33, 32, 29), (47, 36, 35, 48), (49, 26, 38, 37), (45, 44, 41, 40), (44, 43, 42, 41), (43, 46, 39, 42), (46, 45, 40, 39), (38, 46, 43), (38, 43, 44, 37), (37, 44, 45), (47, 48, 51, 50), (26, 49, 53, 52), (49, 47, 50, 53), (53, 50, 54, 55), (52, 53, 55, 24), (50, 51, 25, 54), (25, 51, 21, 22), (21, 51, 48), (20, 52, 24, 23), (20, 26, 52), (20, 21, 48, 26), (59, 56, 57, 58), (60, 63, 62, 61), (67, 64, 65, 66), (68, 71, 70, 69), (107, 106, 79, 101), (107, 101, 75), (107, 75, 103, 104), (106, 76, 79), (102, 76, 106, 105), (77, 76, 102, 73), (75, 74, 72, 103), (74, 77, 73, 72), (78, 80, 77, 74), (101, 78, 74, 75), (80, 79, 76, 77), (90, 83, 82), (89, 84, 83, 90), (89, 81, 84), (81, 82, 87, 88), (84, 81, 88, 85), (83, 84, 85, 86), (82, 83, 86, 87), (78, 101, 89, 90), (80, 91, 92, 79), (99, 94, 95, 98), (98, 95, 96, 97), (97, 96, 93, 100), (100, 93, 94, 99), (92, 91, 98, 97), (81, 100, 99, 82), (92, 97, 100), (81, 89, 92, 100), (91, 99, 98), (91, 90, 82, 99), (92, 89, 101, 79), (78, 90, 91, 80), (105, 104, 103, 102), (106, 107, 104, 105), (109, 108, 111, 110), (110, 111, 112, 113), (137, 125, 124, 135), (123, 126, 114, 136), (124, 125, 133, 116), (124, 116, 117), (134, 126, 123, 115), (123, 118, 115), (134, 115, 116, 133), (123, 124, 117, 118), (115, 122, 121, 116), (118, 119, 122, 115), (117, 120, 119, 118), (116, 121, 120, 117), (135, 124, 123, 136), (137, 114, 126, 125), (133, 132, 129, 128), (132, 131, 130, 129), (131, 134, 127, 130), (134, 133, 128, 127), (126, 134, 131), (126, 131, 132, 125), (125, 132, 133), (135, 136, 139, 138), (114, 137, 141, 140), (137, 135, 138, 141), (141, 138, 142, 143), (140, 141, 143, 112), (138, 139, 113, 142), (113, 139, 109, 110), (109, 139, 136), (108, 140, 112, 111), (108, 114, 140), (108, 109, 136, 114), (179, 178, 151, 173), (179, 173, 147), (179, 147, 175, 176), (178, 148, 151), (174, 148, 178, 177), (149, 148, 174, 145), (147, 146, 144, 175), (146, 149, 145, 144), (150, 152, 149, 146), (173, 150, 146, 147), (152, 151, 148, 149), (162, 155, 154), (161, 156, 155, 162), (161, 153, 156), (153, 154, 159, 160), (156, 153, 160, 157), (155, 156, 157, 158), (154, 155, 158, 159), (150, 173, 161, 162), (152, 163, 164, 151), (171, 166, 167, 170), (170, 167, 168, 169), (169, 168, 165, 172), (172, 165, 166, 171), (164, 163, 170, 169), (153, 172, 171, 154), (164, 169, 172), (153, 161, 164, 172), (163, 171, 170), (163, 162, 154, 171), (164, 161, 173, 151), (150, 162, 163, 152), (177, 176, 175, 174), (178, 179, 176, 177), (17, 18, 181, 180), (181, 18, 184, 187), (19, 16, 182, 185), (16, 17, 183, 182), (17, 180, 186, 183), (180, 181, 187, 186), (18, 19, 185, 184), (186, 187, 184, 183), (184, 185, 182, 183)])
me_facade_audio.polygons.foreach_set('material_index', [0, 0, 0, 0, 0, 0, 0, 0, 0, 0, 0, 0, 0, 0, 0, 0, 0, 0, 0, 1, 1, 1, 1, 1, 1, 1, 1, 1, 1, 1, 1, 1, 1, 1, 1, 1, 1, 1, 1, 1, 1, 1, 1, 1, 1, 1, 1, 1, 1, 1, 1, 1, 1, 2, 2, 2, 2, 1, 1, 1, 1, 1, 1, 1, 1, 1, 1, 1, 1, 1, 1, 1, 1, 1, 1, 1, 1, 1, 1, 1, 1, 1, 1, 1, 1, 1, 1, 1, 1, 1, 1, 1, 1, 1, 1, 1, 1, 1, 1, 1, 1, 1, 1, 1, 1, 1, 1, 1, 1, 1, 1, 1, 1, 1, 1, 1, 1, 1, 1, 1, 1, 1, 1, 1, 1, 1, 1, 1, 1, 1, 1, 1, 1, 1, 1, 1, 1, 1, 1, 1, 1, 1, 1, 1, 1, 1, 1, 1, 1, 1, 1, 1, 1, 1, 1, 1, 1, 1, 1, 0, 0, 0, 0, 0, 0, 0, 0, 0])
_k = set([(20, 21), (20, 23), (20, 52), (21, 22), (21, 51), (22, 23), (22, 25), (23, 24), (26, 38), (26, 48), (26, 49), (26, 52), (27, 28), (27, 30), (27, 34), (28, 29), (28, 33), (29, 30), (29, 32), (30, 31), (35, 36), (35, 38), (35, 48), (36, 37), (36, 47), (37, 38), (37, 49), (39, 46), (40, 45), (41, 44), (42, 43), (43, 44), (43, 46), (44, 45), (45, 46), (47, 48), (47, 49), (48, 51), (50, 51), (50, 53), (50, 54), (52, 53), (53, 55), (72, 74), (73, 77), (74, 75), (74, 77), (75, 101), (75, 107), (76, 77), (76, 79), (76, 106), (78, 80), (78, 90), (78, 101), (79, 80), (79, 92), (79, 101), (80, 91), (81, 82), (81, 84), (81, 88), (82, 83), (82, 87), (83, 84), (83, 86), (84, 85), (89, 90), (89, 92), (89, 101), (90, 91), (91, 92), (93, 100), (94, 99), (95, 98), (96, 97), (97, 98), (97, 100), (98, 99), (99, 100), (102, 105), (103, 104), (104, 105), (104, 107), (105, 106), (106, 107), (108, 109), (108, 111), (108, 140), (109, 110), (109, 139), (110, 111), (110, 113), (111, 112), (114, 126), (114, 136), (114, 137), (114, 140), (115, 116), (115, 118), (115, 122), (116, 117), (116, 121), (117, 118), (117, 120), (118, 119), (123, 124), (123, 126), (123, 136), (124, 125), (124, 135), (125, 126), (125, 137), (127, 134), (128, 133), (129, 132), (130, 131), (131, 132), (131, 134), (132, 133), (133, 134), (135, 136), (135, 137), (136, 139), (138, 139), (138, 141), (138, 142), (140, 141), (141, 143), (144, 146), (145, 149), (146, 147), (146, 149), (147, 173), (147, 179), (148, 149), (148, 151), (148, 178), (150, 152), (150, 162), (150, 173), (151, 152), (151, 164), (151, 173), (152, 163), (153, 154), (153, 156), (153, 160), (154, 155), (154, 159), (155, 156), (155, 158), (156, 157), (161, 162), (161, 164), (161, 173), (162, 163), (163, 164), (165, 172), (166, 171), (167, 170), (168, 169), (169, 170), (169, 172), (170, 171), (171, 172), (174, 177), (175, 176), (176, 177), (176, 179), (177, 178), (178, 179)])
me_facade_audio.attributes.new('sharp_edge', 'BOOLEAN', 'EDGE').data.foreach_set('value', [ (min(e.vertices), max(e.vertices)) in _k for e in me_facade_audio.edges])
_uv = me_facade_audio.uv_layers.new(name='UVMap')
_uv.uv.foreach_set('vector', [5.0, 3.0, 4.0, 2.2, 4.0, 0.8, 5.0, 0.5, -0.8, 0.8, 0.8, 0.8, 0.8, 2.2, -0.8, 2.2, -0.8, 2.2, -5.0, 3.0, -2.2, 2.2, -2.2, 2.2, -5.0, 3.0, -2.6, 2.2, -2.2, 0.8, -5.0, 0.5, -0.8, 0.8, -2.2, 0.8, -2.6, 0.8, -5.0, 0.5, -2.6, 0.8, -4.0, 0.8, -5.0, 0.5, -2.6, 2.2, -5.0, 3.0, -4.0, 2.2, -4.0, 0.8, -4.0, 2.2, -5.0, 3.0, -5.0, 0.5, -2.2, 2.2, -2.6, 2.2, -2.6, 0.8, -2.2, 0.8, 2.6, 2.2, 2.2, 2.2, 2.2, 0.8, 2.6, 0.8, 5.0, 0.5, 4.0, 0.8, 2.6, 0.8, 5.0, 0.5, 2.6, 0.8, 2.2, 0.8, 5.0, 0.5, 2.2, 0.8, 0.8, 0.8, -0.8, 0.8, -5.0, 0.5, 5.0, 0.5, 0.8, 0.8, 2.6, 2.2, 4.0, 2.2, 5.0, 3.0, 2.2, 2.2, 2.6, 2.2, 5.0, 3.0, 0.8, 2.2, 2.2, 2.2, 5.0, 3.0, -0.8, 2.2, 0.8, 2.2, 5.0, 3.0, -5.0, 3.0, 1.416, -1.628, -1.416, -1.628, -1.416, -1.668, 1.416, -1.668, 1.416, -1.668, -1.416, -1.668, -1.416, -1.71, 1.416, -1.71, -1.396, 1.604, -1.396, 1.398, 1.396, 1.398, 1.396, 1.604, 1.396, -1.388, -1.396, -1.388, -1.396, -1.594, 1.396, -1.594, 1.396, 1.398, -1.396, 1.398, -0.1302, 1.272, 0.1302, 1.272, 1.396, 1.398, 0.1302, 1.272, 1.27, 1.272, -0.1302, -1.278, -1.396, -1.388, 1.396, -1.388, 0.1302, -1.278, 1.396, -1.388, 1.27, -1.278, 0.1302, -1.278, -0.1302, -1.278, 0.1302, -1.278, 0.1302, 1.272, -0.1302, 1.272, 1.396, -1.388, 1.396, 1.398, 1.27, 1.272, 1.27, -1.278, 0.1302, -1.278, 0.1549, -1.253, 0.1524, 1.249, 0.1302, 1.272, 1.27, -1.278, 1.252, -1.25, 0.1501, -1.248, 0.1302, -1.278, 1.27, 1.272, 1.247, 1.248, 1.244, -1.255, 1.27, -1.278, 0.1302, 1.272, 0.1485, 1.243, 1.251, 1.243, 1.27, 1.272, 1.602, 1.398, 1.396, 1.398, 1.396, -1.388, 1.602, -1.388, -1.602, 1.398, -1.602, -1.388, -1.396, -1.388, -1.396, 1.398, -0.1302, 1.272, -1.27, 1.272, -1.251, 1.243, -0.1485, 1.243, -1.27, 1.272, -1.27, -1.278, -1.244, -1.255, -1.247, 1.248, -1.27, -1.278, -0.1302, -1.278, -0.1501, -1.248, -1.252, -1.25, -0.1302, -1.278, -0.1302, 1.272, -0.1524, 1.249, -0.1549, -1.253, -1.396, -1.388, -0.1302, -1.278, -1.27, -1.278, -1.396, -1.388, -1.27, -1.278, -1.27, 1.272, -1.396, 1.398, -1.396, 1.398, -1.27, 1.272, -0.1302, 1.272, 1.602, 1.398, 1.602, -1.388, 1.622, -1.388, 1.622, 1.418, -1.602, -1.388, -1.602, 1.398, -1.622, 1.418, -1.622, -1.388, -1.396, 1.604, 1.396, 1.604, 1.416, 1.624, -1.416, 1.624, -1.416, 1.624, 1.416, 1.624, 1.416, 1.632, -1.416, 1.632, -1.622, -1.388, -1.622, 1.418, -1.63, 1.418, -1.63, -1.428, 1.622, 1.418, 1.622, -1.388, 1.63, -1.428, 1.63, 1.418, 1.63, -1.428, 1.622, -1.388, 1.588, -1.388, 1.588, -1.428, 1.416, -1.628, 1.416, -1.594, 1.396, -1.594, -1.588, -1.388, -1.622, -1.388, -1.63, -1.428, -1.588, -1.428, -1.416, -1.628, -1.396, -1.594, -1.416, -1.594, -1.416, -1.628, 1.416, -1.628, 1.396, -1.594, -1.396, -1.594, 0.2, 0.2201, 0.48, 0.2201, 0.48, 0.7803, 0.2, 0.7803, 0.56, 0.2201, 0.84, 0.2201, 0.84, 0.7803, 0.56, 0.7803, 0.52, 0.2201, 0.8, 0.2201, 0.8, 0.7803, 0.52, 0.7803, 0.16, 0.2201, 0.44, 0.2201, 0.44, 0.7803, 0.16, 0.7803, -1.416, -1.628, 1.416, -1.628, 1.396, -1.594, -1.396, -1.594, -1.416, -1.628, -1.396, -1.594, -1.416, -1.594, -1.588, -1.388, -1.622, -1.388, -1.63, -1.428, -1.588, -1.428, 1.416, -1.628, 1.416, -1.594, 1.396, -1.594, 1.63, -1.428, 1.622, -1.388, 1.588, -1.388, 1.588, -1.428, 1.622, 1.418, 1.622, -1.388, 1.63, -1.428, 1.63, 1.418, -1.622, -1.388, -1.622, 1.418, -1.63, 1.418, -1.63, -1.428, -1.416, 1.624, 1.416, 1.624, 1.416, 1.632, -1.416, 1.632, -1.396, 1.604, 1.396, 1.604, 1.416, 1.624, -1.416, 1.624, -1.602, -1.388, -1.602, 1.398, -1.622, 1.418, -1.622, -1.388, 1.602, 1.398, 1.602, -1.388, 1.622, -1.388, 1.622, 1.418, -1.396, 1.398, -1.27, 1.272, -0.1302, 1.272, -1.396, -1.388, -1.27, -1.278, -1.27, 1.272, -1.396, 1.398, -1.396, -1.388, -0.1302, -1.278, -1.27, -1.278, -0.1302, -1.278, -0.1302, 1.272, -0.1524, 1.249, -0.1549, -1.253, -1.27, -1.278, -0.1302, -1.278, -0.1501, -1.248, -1.252, -1.25, -1.27, 1.272, -1.27, -1.278, -1.244, -1.255, -1.247, 1.248, -0.1302, 1.272, -1.27, 1.272, -1.251, 1.243, -0.1485, 1.243, -1.602, 1.398, -1.602, -1.388, -1.396, -1.388, -1.396, 1.398, 1.602, 1.398, 1.396, 1.398, 1.396, -1.388, 1.602, -1.388, 0.1302, 1.272, 0.1485, 1.243, 1.251, 1.243, 1.27, 1.272, 1.27, 1.272, 1.247, 1.248, 1.244, -1.255, 1.27, -1.278, 1.27, -1.278, 1.252, -1.25, 0.1501, -1.248, 0.1302, -1.278, 0.1302, -1.278, 0.1549, -1.253, 0.1524, 1.249, 0.1302, 1.272, 1.396, -1.388, 1.396, 1.398, 1.27, 1.272, 1.27, -1.278, -0.1302, -1.278, 0.1302, -1.278, 0.1302, 1.272, -0.1302, 1.272, 1.396, -1.388, 1.27, -1.278, 0.1302, -1.278, -0.1302, -1.278, -1.396, -1.388, 1.396, -1.388, 0.1302, -1.278, 1.396, 1.398, 0.1302, 1.272, 1.27, 1.272, 1.396, 1.398, -1.396, 1.398, -0.1302, 1.272, 0.1302, 1.272, 1.396, -1.388, -1.396, -1.388, -1.396, -1.594, 1.396, -1.594, -1.396, 1.604, -1.396, 1.398, 1.396, 1.398, 1.396, 1.604, 1.416, -1.668, -1.416, -1.668, -1.416, -1.71, 1.416, -1.71, 1.416, -1.628, -1.416, -1.628, -1.416, -1.668, 1.416, -1.668, 1.416, -1.628, -1.416, -1.628, -1.416, -1.668, 1.416, -1.668, 1.416, -1.668, -1.416, -1.668, -1.416, -1.71, 1.416, -1.71, -1.396, 1.604, -1.396, 1.398, 1.396, 1.398, 1.396, 1.604, 1.396, -1.388, -1.396, -1.388, -1.396, -1.594, 1.396, -1.594, 1.396, 1.398, -1.396, 1.398, -0.1302, 1.272, 0.1302, 1.272, 1.396, 1.398, 0.1302, 1.272, 1.27, 1.272, -0.1302, -1.278, -1.396, -1.388, 1.396, -1.388, 0.1302, -1.278, 1.396, -1.388, 1.27, -1.278, 0.1302, -1.278, -0.1302, -1.278, 0.1302, -1.278, 0.1302, 1.272, -0.1302, 1.272, 1.396, -1.388, 1.396, 1.398, 1.27, 1.272, 1.27, -1.278, 0.1302, -1.278, 0.1549, -1.253, 0.1524, 1.249, 0.1302, 1.272, 1.27, -1.278, 1.252, -1.25, 0.1501, -1.248, 0.1302, -1.278, 1.27, 1.272, 1.247, 1.248, 1.244, -1.255, 1.27, -1.278, 0.1302, 1.272, 0.1485, 1.243, 1.251, 1.243, 1.27, 1.272, 1.602, 1.398, 1.396, 1.398, 1.396, -1.388, 1.602, -1.388, -1.602, 1.398, -1.602, -1.388, -1.396, -1.388, -1.396, 1.398, -0.1302, 1.272, -1.27, 1.272, -1.251, 1.243, -0.1485, 1.243, -1.27, 1.272, -1.27, -1.278, -1.244, -1.255, -1.247, 1.248, -1.27, -1.278, -0.1302, -1.278, -0.1501, -1.248, -1.252, -1.25, -0.1302, -1.278, -0.1302, 1.272, -0.1524, 1.249, -0.1549, -1.253, -1.396, -1.388, -0.1302, -1.278, -1.27, -1.278, -1.396, -1.388, -1.27, -1.278, -1.27, 1.272, -1.396, 1.398, -1.396, 1.398, -1.27, 1.272, -0.1302, 1.272, 1.602, 1.398, 1.602, -1.388, 1.622, -1.388, 1.622, 1.418, -1.602, -1.388, -1.602, 1.398, -1.622, 1.418, -1.622, -1.388, -1.396, 1.604, 1.396, 1.604, 1.416, 1.624, -1.416, 1.624, -1.416, 1.624, 1.416, 1.624, 1.416, 1.632, -1.416, 1.632, -1.622, -1.388, -1.622, 1.418, -1.63, 1.418, -1.63, -1.428, 1.622, 1.418, 1.622, -1.388, 1.63, -1.428, 1.63, 1.418, 1.63, -1.428, 1.622, -1.388, 1.588, -1.388, 1.588, -1.428, 1.416, -1.628, 1.416, -1.594, 1.396, -1.594, -1.588, -1.388, -1.622, -1.388, -1.63, -1.428, -1.588, -1.428, -1.416, -1.628, -1.396, -1.594, -1.416, -1.594, -1.416, -1.628, 1.416, -1.628, 1.396, -1.594, -1.396, -1.594, -1.416, -1.628, 1.416, -1.628, 1.396, -1.594, -1.396, -1.594, -1.416, -1.628, -1.396, -1.594, -1.416, -1.594, -1.588, -1.388, -1.622, -1.388, -1.63, -1.428, -1.588, -1.428, 1.416, -1.628, 1.416, -1.594, 1.396, -1.594, 1.63, -1.428, 1.622, -1.388, 1.588, -1.388, 1.588, -1.428, 1.622, 1.418, 1.622, -1.388, 1.63, -1.428, 1.63, 1.418, -1.622, -1.388, -1.622, 1.418, -1.63, 1.418, -1.63, -1.428, -1.416, 1.624, 1.416, 1.624, 1.416, 1.632, -1.416, 1.632, -1.396, 1.604, 1.396, 1.604, 1.416, 1.624, -1.416, 1.624, -1.602, -1.388, -1.602, 1.398, -1.622, 1.418, -1.622, -1.388, 1.602, 1.398, 1.602, -1.388, 1.622, -1.388, 1.622, 1.418, -1.396, 1.398, -1.27, 1.272, -0.1302, 1.272, -1.396, -1.388, -1.27, -1.278, -1.27, 1.272, -1.396, 1.398, -1.396, -1.388, -0.1302, -1.278, -1.27, -1.278, -0.1302, -1.278, -0.1302, 1.272, -0.1524, 1.249, -0.1549, -1.253, -1.27, -1.278, -0.1302, -1.278, -0.1501, -1.248, -1.252, -1.25, -1.27, 1.272, -1.27, -1.278, -1.244, -1.255, -1.247, 1.248, -0.1302, 1.272, -1.27, 1.272, -1.251, 1.243, -0.1485, 1.243, -1.602, 1.398, -1.602, -1.388, -1.396, -1.388, -1.396, 1.398, 1.602, 1.398, 1.396, 1.398, 1.396, -1.388, 1.602, -1.388, 0.1302, 1.272, 0.1485, 1.243, 1.251, 1.243, 1.27, 1.272, 1.27, 1.272, 1.247, 1.248, 1.244, -1.255, 1.27, -1.278, 1.27, -1.278, 1.252, -1.25, 0.1501, -1.248, 0.1302, -1.278, 0.1302, -1.278, 0.1549, -1.253, 0.1524, 1.249, 0.1302, 1.272, 1.396, -1.388, 1.396, 1.398, 1.27, 1.272, 1.27, -1.278, -0.1302, -1.278, 0.1302, -1.278, 0.1302, 1.272, -0.1302, 1.272, 1.396, -1.388, 1.27, -1.278, 0.1302, -1.278, -0.1302, -1.278, -1.396, -1.388, 1.396, -1.388, 0.1302, -1.278, 1.396, 1.398, 0.1302, 1.272, 1.27, 1.272, 1.396, 1.398, -1.396, 1.398, -0.1302, 1.272, 0.1302, 1.272, 1.396, -1.388, -1.396, -1.388, -1.396, -1.594, 1.396, -1.594, -1.396, 1.604, -1.396, 1.398, 1.396, 1.398, 1.396, 1.604, 1.416, -1.668, -1.416, -1.668, -1.416, -1.71, 1.416, -1.71, 1.416, -1.628, -1.416, -1.628, -1.416, -1.668, 1.416, -1.668, 5.0, 0.5, -5.0, 0.5, -5.0, -1.0, 5.0, -1.0, 0.0, -1.0, 0.0, 0.5, -0.7, 0.5, -0.7, -1.0, -5.0, 0.0, 5.0, 0.0, 5.0, 0.7, -5.0, 0.7, 0.0, 3.0, 0.0, 0.5, 0.7, 0.5, 0.7, 3.0, 0.0, 0.5, 0.0, -1.0, 0.7, -1.0, 0.7, 0.5, 5.0, 0.0, -5.0, 0.0, -5.0, -0.7, 5.0, -0.7, 0.0, 0.5, 0.0, 3.0, -0.7, 3.0, -0.7, 0.5, -5.0, -1.0, 5.0, -1.0, 5.0, 0.5, -5.0, 0.5, 5.0, 0.5, 5.0, 3.0, -5.0, 3.0, -5.0, 0.5])
me_facade_audio.materials.append(mat_facade_wall)
me_facade_audio.materials.append(mat_facade_window_frame)
me_facade_audio.materials.append(mat_facade_window)
me_facade_audio.use_remesh_preserve_volume = False
me_facade_audio.use_remesh_preserve_attributes = False
me_facade_audio.use_mirror_vertex_groups = False
me_facade_audio.update()

# ---- objects
ob_facade = bpy.data.objects.new('facade', me_facade)
ob_collision_box_003 = bpy.data.objects.new('collision box.003', me_collision_box)
ob_facade_audio = bpy.data.objects.new('facade audio', me_facade_audio)

# ---- transforms, parenting, visibility, modifiers, constraints
ob_facade.location = (0.0, 0.0, 0.0)
ob_facade.lineart.crease_threshold = 0.0
ob_collision_box_003.parent = ob_facade
ob_collision_box_003.location = (0.0, 0.35, 1.0)
ob_collision_box_003.scale = (10.0, 0.7, 4.0)
ob_collision_box_003.lock_rotations_4d = False
ob_collision_box_003.empty_display_type = 'ARROWS'
ob_collision_box_003.display_type = 'SOLID'
ob_collision_box_003.show_transparent = True
ob_collision_box_003.lineart.crease_threshold = 0.0
ob_facade_audio.location = (0.0, 0.0, 0.0)
ob_facade_audio.lineart.crease_threshold = 0.0

# ---- collection membership
col_facade_model.objects.link(ob_facade)
col_facade_collision.objects.link(ob_collision_box_003)
col_facade_audio.objects.link(ob_facade_audio)
def _layer_coll(name, lc=None):
    lc = lc or bpy.context.view_layer.layer_collection
    for c in lc.children:
        if c.name == name: return c
        r = _layer_coll(name, c)
        if r: return r
_layer_coll('facade collision').exclude = True
_layer_coll('facade audio').exclude = True

# ---- scene / render settings (as saved in the file)
scene.frame_start = 1; scene.frame_end = 250; scene.frame_set(1)
scene.render.engine = 'BLENDER_EEVEE_NEXT'
scene.render.image_settings.color_mode = 'RGB'
scene.render.image_settings.compression = 90
scene.render.resolution_percentage = 50
scene.render.dither_intensity = 0.0
scene.render.bake_margin = 2
scene.render.bake_bias = 0.0
scene.cycles.use_denoising = False
scene.cycles.samples = 128
scene.cycles.sampling_pattern = 'TABULATED_SOBOL'
scene.cycles.use_adaptive_sampling = False
scene.cycles.use_light_tree = False
scene.cycles.blur_glossy = 0.0
scene.cycles.sample_clamp_indirect = 0.0
scene.view_settings.view_transform = 'Standard'
bpy.context.view_layer.update()

# ---- added for rendering (the .blend has no active camera and no usable light): camera, sun + grey world if the file has none
cam_auto = bpy.data.cameras.new('AutoCamera')
cam_auto.lens = 50.0
cam_auto.sensor_width = 36.0
cam_auto.clip_end = 1000.0
ob_auto_camera = bpy.data.objects.new('AutoCamera', cam_auto)
scene.collection.objects.link(ob_auto_camera)
ob_auto_camera.location = (10.0266, -11.932, 9.02131)
ob_auto_camera.rotation_euler = (1.09748, -7.21219e-08, 0.694738)
scene.camera = ob_auto_camera
light_auto_sun = bpy.data.lights.new('AutoSun', 'SUN')
light_auto_sun.energy = 3.0
light_auto_sun.angle = 0.0523599
ob_auto_sun = bpy.data.objects.new('AutoSun', light_auto_sun)
scene.collection.objects.link(ob_auto_sun)
ob_auto_sun.rotation_euler = (0.872665, 0.174533, 0.523599)
if scene.world is None:
    world_auto = bpy.data.worlds.new('AutoWorld')
    world_auto.color = (0.3, 0.3, 0.3)
    scene.world = world_auto
bpy.context.view_layer.update()
